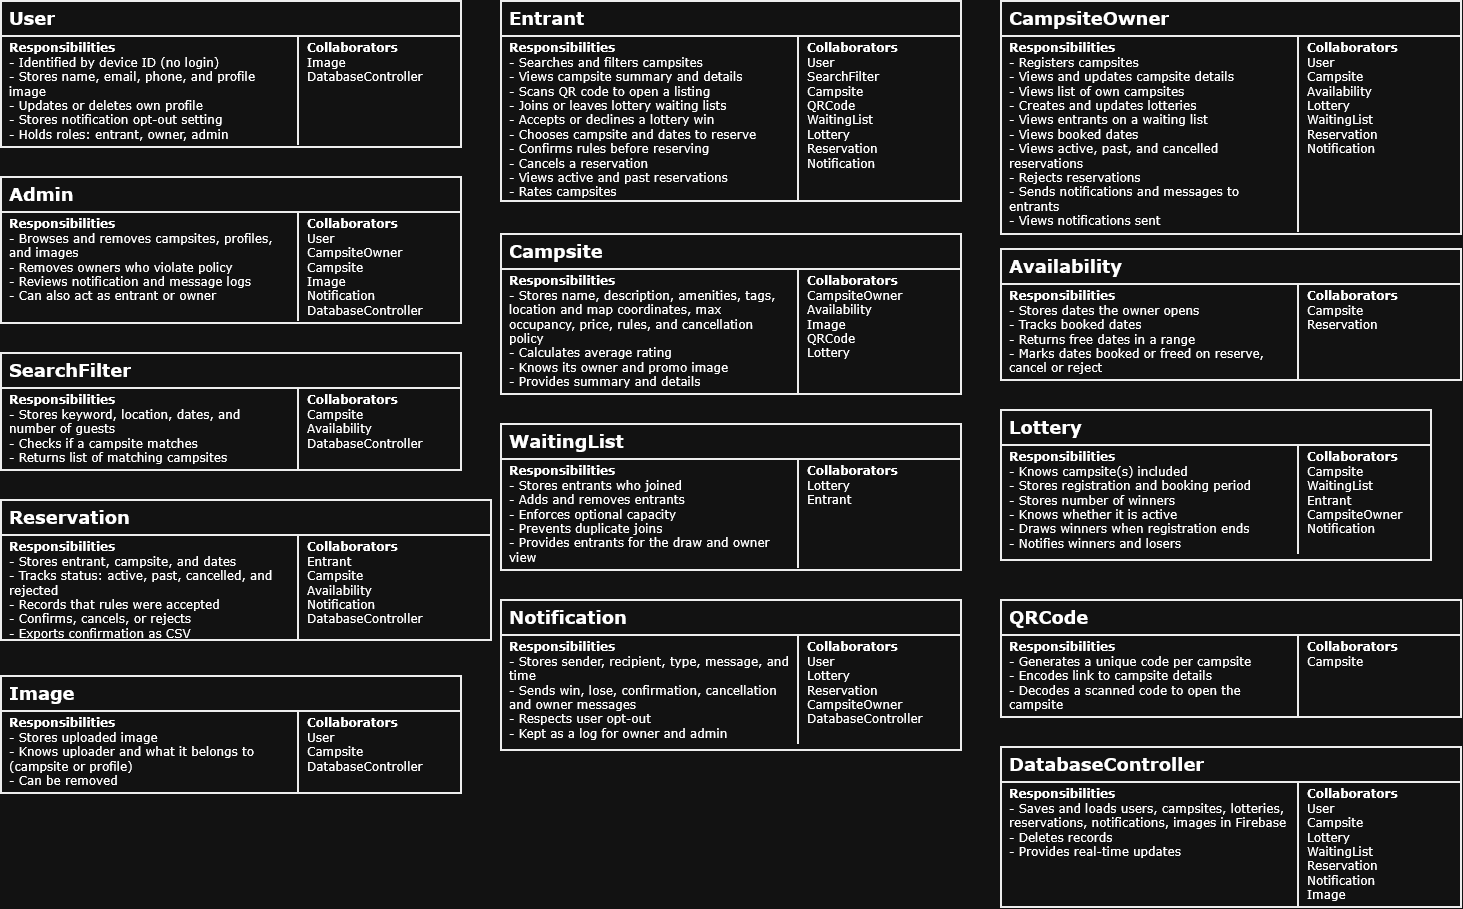

The diagram above was exported from draw.io. Its source (the exported page's mxGraphModel, read from the mxfile embedded in the PNG):
<mxGraphModel dx="1704" dy="939" grid="1" gridSize="10" guides="1" tooltips="1" connect="1" arrows="1" fold="1" page="1" pageScale="1" pageWidth="850" pageHeight="1100" math="0" shadow="0">
  <root>
    <mxCell id="0" />
    <mxCell id="1" parent="0" />
    <mxCell id="SGJYspdbRI00018uwqNs-1" parent="1" style="text;html=1;whiteSpace=wrap;autosize=1;overflow=fill;strokeColor=#000000;strokeWidth=2;fillColor=#FFFFFF;align=left;verticalAlign=top;spacing=0;fontFamily=Verdana;fontSize=12;" value="&lt;table style=&quot;width:100%;border-collapse:collapse;font-family:Verdana;font-size:12px;line-height:1.2;&quot;&gt;&lt;tbody&gt;&lt;tr&gt;&lt;td colspan=&quot;2&quot; style=&quot;border-bottom: 2px solid rgb(0, 0, 0); padding: 6px 8px; font-size: 18px;&quot;&gt;&lt;b&gt;User&lt;/b&gt;&lt;/td&gt;&lt;/tr&gt;&lt;tr&gt;&lt;td style=&quot;width: 280px; border-right: 2px solid rgb(0, 0, 0); padding: 4px 8px; vertical-align: top;&quot;&gt;&lt;b&gt;Responsibilities&lt;/b&gt;&lt;br&gt;- Identified by device ID (no login)&lt;br&gt;- Stores name, email, phone, and profile image&lt;br&gt;- Updates or deletes own profile&lt;br&gt;- Stores notification opt-out setting&lt;br&gt;- Holds roles: entrant, owner, admin&lt;/td&gt;&lt;td style=&quot;padding:4px 8px;vertical-align:top;&quot;&gt;&lt;b&gt;Collaborators&lt;/b&gt;&lt;br&gt;Image&lt;br&gt;DatabaseController&lt;/td&gt;&lt;/tr&gt;&lt;/tbody&gt;&lt;/table&gt;" vertex="1">
      <mxGeometry height="146" width="460" x="50" y="50" as="geometry" />
    </mxCell>
    <mxCell id="SGJYspdbRI00018uwqNs-2" parent="1" style="text;html=1;whiteSpace=wrap;autosize=1;overflow=fill;strokeColor=#000000;strokeWidth=2;fillColor=#FFFFFF;align=left;verticalAlign=top;spacing=0;fontFamily=Verdana;fontSize=12;" value="&lt;table style=&quot;width:100%;border-collapse:collapse;font-family:Verdana;font-size:12px;line-height:1.2;&quot;&gt;&lt;tr&gt;&lt;td colspan=&quot;2&quot; style=&quot;border-bottom:2px solid #000;padding:6px 8px;font-size:18px;&quot;&gt;&lt;b&gt;Entrant&lt;/b&gt;&lt;/td&gt;&lt;/tr&gt;&lt;tr&gt;&lt;td style=&quot;width:280px;border-right:2px solid #000;padding:4px 8px;vertical-align:top;&quot;&gt;&lt;b&gt;Responsibilities&lt;/b&gt;&lt;br&gt;- Searches and filters campsites&lt;br&gt;- Views campsite summary and details&lt;br&gt;- Scans QR code to open a listing&lt;br&gt;- Joins or leaves lottery waiting lists&lt;br&gt;- Accepts or declines a lottery win&lt;br&gt;- Chooses campsite and dates to reserve&lt;br&gt;- Confirms rules before reserving&lt;br&gt;- Cancels a reservation&lt;br&gt;- Views active and past reservations&lt;br&gt;- Rates campsites&lt;/td&gt;&lt;td style=&quot;padding:4px 8px;vertical-align:top;&quot;&gt;&lt;b&gt;Collaborators&lt;/b&gt;&lt;br&gt;User&lt;br&gt;SearchFilter&lt;br&gt;Campsite&lt;br&gt;QRCode&lt;br&gt;WaitingList&lt;br&gt;Lottery&lt;br&gt;Reservation&lt;br&gt;Notification&lt;/td&gt;&lt;/tr&gt;&lt;/table&gt;" vertex="1">
      <mxGeometry height="200" width="460" x="550" y="50" as="geometry" />
    </mxCell>
    <mxCell id="SGJYspdbRI00018uwqNs-3" parent="1" style="text;html=1;whiteSpace=wrap;autosize=1;overflow=fill;strokeColor=#000000;strokeWidth=2;fillColor=#FFFFFF;align=left;verticalAlign=top;spacing=0;fontFamily=Verdana;fontSize=12;" value="&lt;table style=&quot;width:100%;border-collapse:collapse;font-family:Verdana;font-size:12px;line-height:1.2;&quot;&gt;&lt;tbody&gt;&lt;tr&gt;&lt;td colspan=&quot;2&quot; style=&quot;border-bottom: 2px solid rgb(0, 0, 0); padding: 6px 8px; font-size: 18px;&quot;&gt;&lt;b&gt;CampsiteOwner&lt;/b&gt;&lt;/td&gt;&lt;/tr&gt;&lt;tr&gt;&lt;td style=&quot;width: 280px; border-right: 2px solid rgb(0, 0, 0); padding: 4px 8px; vertical-align: top;&quot;&gt;&lt;b&gt;Responsibilities&lt;/b&gt;&lt;br&gt;- Registers campsites&lt;br&gt;- Views and updates campsite details&lt;br&gt;- Views list of own campsites&lt;br&gt;- Creates and updates lotteries&lt;br&gt;- Views entrants on a waiting list&lt;br&gt;- Views booked dates&lt;br&gt;- Views active, past, and cancelled reservations&lt;br&gt;- Rejects reservations&lt;br&gt;- Sends notifications and messages to entrants&lt;br&gt;- Views notifications sent&lt;/td&gt;&lt;td style=&quot;padding:4px 8px;vertical-align:top;&quot;&gt;&lt;b&gt;Collaborators&lt;/b&gt;&lt;br&gt;User&lt;br&gt;Campsite&lt;br&gt;Availability&lt;br&gt;Lottery&lt;br&gt;WaitingList&lt;br&gt;Reservation&lt;br&gt;Notification&lt;/td&gt;&lt;/tr&gt;&lt;/tbody&gt;&lt;/table&gt;" vertex="1">
      <mxGeometry height="233" width="460" x="1050" y="50" as="geometry" />
    </mxCell>
    <mxCell id="SGJYspdbRI00018uwqNs-4" parent="1" style="text;html=1;whiteSpace=wrap;autosize=1;overflow=fill;strokeColor=#000000;strokeWidth=2;fillColor=#FFFFFF;align=left;verticalAlign=top;spacing=0;fontFamily=Verdana;fontSize=12;" value="&lt;table style=&quot;width:100%;border-collapse:collapse;font-family:Verdana;font-size:12px;line-height:1.2;&quot;&gt;&lt;tbody&gt;&lt;tr&gt;&lt;td colspan=&quot;2&quot; style=&quot;border-bottom: 2px solid rgb(0, 0, 0); padding: 6px 8px; font-size: 18px;&quot;&gt;&lt;b&gt;Admin&lt;/b&gt;&lt;/td&gt;&lt;/tr&gt;&lt;tr&gt;&lt;td style=&quot;width: 280px; border-right: 2px solid rgb(0, 0, 0); padding: 4px 8px; vertical-align: top;&quot;&gt;&lt;b&gt;Responsibilities&lt;/b&gt;&lt;br&gt;- Browses and removes campsites,&amp;nbsp;profiles, and images&lt;br&gt;- Removes owners who violate policy&lt;br&gt;- Reviews notification and message logs&lt;br&gt;- Can also act as entrant or owner&lt;/td&gt;&lt;td style=&quot;padding:4px 8px;vertical-align:top;&quot;&gt;&lt;b&gt;Collaborators&lt;/b&gt;&lt;br&gt;User&lt;br&gt;CampsiteOwner&lt;br&gt;Campsite&lt;br&gt;Image&lt;br&gt;Notification&lt;br&gt;DatabaseController&lt;/td&gt;&lt;/tr&gt;&lt;/tbody&gt;&lt;/table&gt;" vertex="1">
      <mxGeometry height="146" width="460" x="50" y="226" as="geometry" />
    </mxCell>
    <mxCell id="SGJYspdbRI00018uwqNs-5" parent="1" style="text;html=1;whiteSpace=wrap;autosize=1;overflow=fill;strokeColor=#000000;strokeWidth=2;fillColor=#FFFFFF;align=left;verticalAlign=top;spacing=0;fontFamily=Verdana;fontSize=12;" value="&lt;table style=&quot;width:100%;border-collapse:collapse;font-family:Verdana;font-size:12px;line-height:1.2;&quot;&gt;&lt;tbody&gt;&lt;tr&gt;&lt;td colspan=&quot;2&quot; style=&quot;border-bottom: 2px solid rgb(0, 0, 0); padding: 6px 8px; font-size: 18px;&quot;&gt;&lt;b&gt;Campsite&lt;/b&gt;&lt;/td&gt;&lt;/tr&gt;&lt;tr&gt;&lt;td style=&quot;width: 280px; border-right: 2px solid rgb(0, 0, 0); padding: 4px 8px; vertical-align: top;&quot;&gt;&lt;b&gt;Responsibilities&lt;/b&gt;&lt;br&gt;- Stores name, description, amenities, tags, location and map coordinates, max occupancy, price, rules, and cancellation policy&lt;br&gt;- Calculates average rating&lt;br&gt;- Knows its owner and promo image&lt;br&gt;- Provides summary and details&lt;/td&gt;&lt;td style=&quot;padding:4px 8px;vertical-align:top;&quot;&gt;&lt;b&gt;Collaborators&lt;/b&gt;&lt;br&gt;CampsiteOwner&lt;br&gt;Availability&lt;br&gt;Image&lt;br&gt;QRCode&lt;br&gt;Lottery&lt;/td&gt;&lt;/tr&gt;&lt;/tbody&gt;&lt;/table&gt;" vertex="1">
      <mxGeometry height="160" width="460" x="550" y="283" as="geometry" />
    </mxCell>
    <mxCell id="SGJYspdbRI00018uwqNs-6" parent="1" style="text;html=1;whiteSpace=wrap;autosize=1;overflow=fill;strokeColor=#000000;strokeWidth=2;fillColor=#FFFFFF;align=left;verticalAlign=top;spacing=0;fontFamily=Verdana;fontSize=12;" value="&lt;table style=&quot;width:100%;border-collapse:collapse;font-family:Verdana;font-size:12px;line-height:1.2;&quot;&gt;&lt;tr&gt;&lt;td colspan=&quot;2&quot; style=&quot;border-bottom:2px solid #000;padding:6px 8px;font-size:18px;&quot;&gt;&lt;b&gt;Availability&lt;/b&gt;&lt;/td&gt;&lt;/tr&gt;&lt;tr&gt;&lt;td style=&quot;width:280px;border-right:2px solid #000;padding:4px 8px;vertical-align:top;&quot;&gt;&lt;b&gt;Responsibilities&lt;/b&gt;&lt;br&gt;- Stores dates the owner opens&lt;br&gt;- Tracks booked dates&lt;br&gt;- Returns free dates in a range&lt;br&gt;- Marks dates booked or freed on reserve, cancel or reject&lt;/td&gt;&lt;td style=&quot;padding:4px 8px;vertical-align:top;&quot;&gt;&lt;b&gt;Collaborators&lt;/b&gt;&lt;br&gt;Campsite&lt;br&gt;Reservation&lt;/td&gt;&lt;/tr&gt;&lt;/table&gt;" vertex="1">
      <mxGeometry height="131" width="460" x="1050" y="298" as="geometry" />
    </mxCell>
    <mxCell id="SGJYspdbRI00018uwqNs-7" parent="1" style="text;html=1;whiteSpace=wrap;autosize=1;overflow=fill;strokeColor=#000000;strokeWidth=2;fillColor=#FFFFFF;align=left;verticalAlign=top;spacing=0;fontFamily=Verdana;fontSize=12;" value="&lt;table style=&quot;width:100%;border-collapse:collapse;font-family:Verdana;font-size:12px;line-height:1.2;&quot;&gt;&lt;tbody&gt;&lt;tr&gt;&lt;td colspan=&quot;2&quot; style=&quot;border-bottom: 2px solid rgb(0, 0, 0); padding: 6px 8px; font-size: 18px;&quot;&gt;&lt;b&gt;SearchFilter&lt;/b&gt;&lt;/td&gt;&lt;/tr&gt;&lt;tr&gt;&lt;td style=&quot;width: 280px; border-right: 2px solid rgb(0, 0, 0); padding: 4px 8px; vertical-align: top;&quot;&gt;&lt;b&gt;Responsibilities&lt;/b&gt;&lt;br&gt;- Stores keyword, location, dates, and number of guests&lt;br&gt;- Checks if a campsite matches&lt;br&gt;- Returns list of matching campsites&lt;/td&gt;&lt;td style=&quot;padding:4px 8px;vertical-align:top;&quot;&gt;&lt;b&gt;Collaborators&lt;/b&gt;&lt;br&gt;Campsite&lt;br&gt;Availability&lt;br&gt;DatabaseController&lt;/td&gt;&lt;/tr&gt;&lt;/tbody&gt;&lt;/table&gt;" vertex="1">
      <mxGeometry height="117" width="460" x="50" y="402" as="geometry" />
    </mxCell>
    <mxCell id="SGJYspdbRI00018uwqNs-8" parent="1" style="text;html=1;whiteSpace=wrap;autosize=1;overflow=fill;strokeColor=#000000;strokeWidth=2;fillColor=#FFFFFF;align=left;verticalAlign=top;spacing=0;fontFamily=Verdana;fontSize=12;" value="&lt;table style=&quot;width:100%;border-collapse:collapse;font-family:Verdana;font-size:12px;line-height:1.2;&quot;&gt;&lt;tbody&gt;&lt;tr&gt;&lt;td colspan=&quot;2&quot; style=&quot;border-bottom: 2px solid rgb(0, 0, 0); padding: 6px 8px; font-size: 18px;&quot;&gt;&lt;b&gt;Lottery&lt;/b&gt;&lt;/td&gt;&lt;/tr&gt;&lt;tr&gt;&lt;td style=&quot;width: 280px; border-right: 2px solid rgb(0, 0, 0); padding: 4px 8px; vertical-align: top;&quot;&gt;&lt;b&gt;Responsibilities&lt;/b&gt;&lt;br&gt;- Knows campsite(s) included&lt;br&gt;- Stores registration and booking period&lt;br&gt;- Stores number of winners&lt;br&gt;- Knows whether it is active&lt;br&gt;- Draws winners when registration ends&lt;br&gt;- Notifies winners and losers&lt;/td&gt;&lt;td style=&quot;padding:4px 8px;vertical-align:top;&quot;&gt;&lt;b&gt;Collaborators&lt;/b&gt;&lt;br&gt;Campsite&lt;br&gt;WaitingList&lt;br&gt;Entrant&lt;br&gt;CampsiteOwner&lt;br&gt;Notification&lt;/td&gt;&lt;/tr&gt;&lt;/tbody&gt;&lt;/table&gt;" vertex="1">
      <mxGeometry height="150" width="430" x="1050" y="459" as="geometry" />
    </mxCell>
    <mxCell id="SGJYspdbRI00018uwqNs-9" parent="1" style="text;html=1;whiteSpace=wrap;autosize=1;overflow=fill;strokeColor=#000000;strokeWidth=2;fillColor=#FFFFFF;align=left;verticalAlign=top;spacing=0;fontFamily=Verdana;fontSize=12;" value="&lt;table style=&quot;width:100%;border-collapse:collapse;font-family:Verdana;font-size:12px;line-height:1.2;&quot;&gt;&lt;tr&gt;&lt;td colspan=&quot;2&quot; style=&quot;border-bottom:2px solid #000;padding:6px 8px;font-size:18px;&quot;&gt;&lt;b&gt;WaitingList&lt;/b&gt;&lt;/td&gt;&lt;/tr&gt;&lt;tr&gt;&lt;td style=&quot;width:280px;border-right:2px solid #000;padding:4px 8px;vertical-align:top;&quot;&gt;&lt;b&gt;Responsibilities&lt;/b&gt;&lt;br&gt;- Stores entrants who joined&lt;br&gt;- Adds and removes entrants&lt;br&gt;- Enforces optional capacity&lt;br&gt;- Prevents duplicate joins&lt;br&gt;- Provides entrants for the draw and owner view&lt;/td&gt;&lt;td style=&quot;padding:4px 8px;vertical-align:top;&quot;&gt;&lt;b&gt;Collaborators&lt;/b&gt;&lt;br&gt;Lottery&lt;br&gt;Entrant&lt;/td&gt;&lt;/tr&gt;&lt;/table&gt;" vertex="1">
      <mxGeometry height="146" width="460" x="550" y="473" as="geometry" />
    </mxCell>
    <mxCell id="SGJYspdbRI00018uwqNs-10" parent="1" style="text;html=1;whiteSpace=wrap;autosize=1;overflow=fill;strokeColor=#000000;strokeWidth=2;fillColor=#FFFFFF;align=left;verticalAlign=top;spacing=0;fontFamily=Verdana;fontSize=12;" value="&lt;table style=&quot;width:100%;border-collapse:collapse;font-family:Verdana;font-size:12px;line-height:1.2;&quot;&gt;&lt;tbody&gt;&lt;tr&gt;&lt;td colspan=&quot;2&quot; style=&quot;border-bottom: 2px solid rgb(0, 0, 0); padding: 6px 8px; font-size: 18px;&quot;&gt;&lt;b&gt;Reservation&lt;/b&gt;&lt;/td&gt;&lt;/tr&gt;&lt;tr&gt;&lt;td style=&quot;width: 280px; border-right: 2px solid rgb(0, 0, 0); padding: 4px 8px; vertical-align: top;&quot;&gt;&lt;b&gt;Responsibilities&lt;/b&gt;&lt;br&gt;- Stores entrant, campsite, and dates&lt;br&gt;- Tracks status: active, past, cancelled, and rejected&lt;br&gt;- Records that rules were accepted&lt;br&gt;- Confirms, cancels, or rejects&lt;br&gt;- Exports confirmation as CSV&lt;/td&gt;&lt;td style=&quot;padding:4px 8px;vertical-align:top;&quot;&gt;&lt;b&gt;Collaborators&lt;/b&gt;&lt;br&gt;Entrant&lt;br&gt;Campsite&lt;br&gt;Availability&lt;br&gt;Notification&lt;br&gt;DatabaseController&lt;/td&gt;&lt;/tr&gt;&lt;/tbody&gt;&lt;/table&gt;" vertex="1">
      <mxGeometry height="140" width="490" x="50" y="549" as="geometry" />
    </mxCell>
    <mxCell id="SGJYspdbRI00018uwqNs-11" parent="1" style="text;html=1;whiteSpace=wrap;autosize=1;overflow=fill;strokeColor=#000000;strokeWidth=2;fillColor=#FFFFFF;align=left;verticalAlign=top;spacing=0;fontFamily=Verdana;fontSize=12;" value="&lt;table style=&quot;width:100%;border-collapse:collapse;font-family:Verdana;font-size:12px;line-height:1.2;&quot;&gt;&lt;tbody&gt;&lt;tr&gt;&lt;td colspan=&quot;2&quot; style=&quot;border-bottom: 2px solid rgb(0, 0, 0); padding: 6px 8px; font-size: 18px;&quot;&gt;&lt;b&gt;Notification&lt;/b&gt;&lt;/td&gt;&lt;/tr&gt;&lt;tr&gt;&lt;td style=&quot;width: 280px; border-right: 2px solid rgb(0, 0, 0); padding: 4px 8px; vertical-align: top;&quot;&gt;&lt;b&gt;Responsibilities&lt;/b&gt;&lt;br&gt;- Stores sender, recipient, type, message, and time&lt;br&gt;- Sends win, lose, confirmation, cancellation and owner messages&lt;br&gt;- Respects user opt-out&lt;br&gt;- Kept as a log for owner and admin&lt;/td&gt;&lt;td style=&quot;padding:4px 8px;vertical-align:top;&quot;&gt;&lt;b&gt;Collaborators&lt;/b&gt;&lt;br&gt;User&lt;br&gt;Lottery&lt;br&gt;Reservation&lt;br&gt;CampsiteOwner&lt;br&gt;DatabaseController&lt;/td&gt;&lt;/tr&gt;&lt;/tbody&gt;&lt;/table&gt;" vertex="1">
      <mxGeometry height="150" width="460" x="550" y="649" as="geometry" />
    </mxCell>
    <mxCell id="SGJYspdbRI00018uwqNs-12" parent="1" style="text;html=1;whiteSpace=wrap;autosize=1;overflow=fill;strokeColor=#000000;strokeWidth=2;fillColor=#FFFFFF;align=left;verticalAlign=top;spacing=0;fontFamily=Verdana;fontSize=12;" value="&lt;table style=&quot;width:100%;border-collapse:collapse;font-family:Verdana;font-size:12px;line-height:1.2;&quot;&gt;&lt;tr&gt;&lt;td colspan=&quot;2&quot; style=&quot;border-bottom:2px solid #000;padding:6px 8px;font-size:18px;&quot;&gt;&lt;b&gt;QRCode&lt;/b&gt;&lt;/td&gt;&lt;/tr&gt;&lt;tr&gt;&lt;td style=&quot;width:280px;border-right:2px solid #000;padding:4px 8px;vertical-align:top;&quot;&gt;&lt;b&gt;Responsibilities&lt;/b&gt;&lt;br&gt;- Generates a unique code per campsite&lt;br&gt;- Encodes link to campsite details&lt;br&gt;- Decodes a scanned code to open the campsite&lt;/td&gt;&lt;td style=&quot;padding:4px 8px;vertical-align:top;&quot;&gt;&lt;b&gt;Collaborators&lt;/b&gt;&lt;br&gt;Campsite&lt;/td&gt;&lt;/tr&gt;&lt;/table&gt;" vertex="1">
      <mxGeometry height="117" width="460" x="1050" y="649" as="geometry" />
    </mxCell>
    <mxCell id="SGJYspdbRI00018uwqNs-13" parent="1" style="text;html=1;whiteSpace=wrap;autosize=1;overflow=fill;strokeColor=#000000;strokeWidth=2;fillColor=#FFFFFF;align=left;verticalAlign=top;spacing=0;fontFamily=Verdana;fontSize=12;" value="&lt;table style=&quot;width:100%;border-collapse:collapse;font-family:Verdana;font-size:12px;line-height:1.2;&quot;&gt;&lt;tr&gt;&lt;td colspan=&quot;2&quot; style=&quot;border-bottom:2px solid #000;padding:6px 8px;font-size:18px;&quot;&gt;&lt;b&gt;Image&lt;/b&gt;&lt;/td&gt;&lt;/tr&gt;&lt;tr&gt;&lt;td style=&quot;width:280px;border-right:2px solid #000;padding:4px 8px;vertical-align:top;&quot;&gt;&lt;b&gt;Responsibilities&lt;/b&gt;&lt;br&gt;- Stores uploaded image&lt;br&gt;- Knows uploader and what it belongs to (campsite or profile)&lt;br&gt;- Can be removed&lt;/td&gt;&lt;td style=&quot;padding:4px 8px;vertical-align:top;&quot;&gt;&lt;b&gt;Collaborators&lt;/b&gt;&lt;br&gt;User&lt;br&gt;Campsite&lt;br&gt;DatabaseController&lt;/td&gt;&lt;/tr&gt;&lt;/table&gt;" vertex="1">
      <mxGeometry height="117" width="460" x="50" y="725" as="geometry" />
    </mxCell>
    <mxCell id="SGJYspdbRI00018uwqNs-14" parent="1" style="text;html=1;whiteSpace=wrap;autosize=1;overflow=fill;strokeColor=#000000;strokeWidth=2;fillColor=#FFFFFF;align=left;verticalAlign=top;spacing=0;fontFamily=Verdana;fontSize=12;" value="&lt;table style=&quot;width:100%;border-collapse:collapse;font-family:Verdana;font-size:12px;line-height:1.2;&quot;&gt;&lt;tr&gt;&lt;td colspan=&quot;2&quot; style=&quot;border-bottom:2px solid #000;padding:6px 8px;font-size:18px;&quot;&gt;&lt;b&gt;DatabaseController&lt;/b&gt;&lt;/td&gt;&lt;/tr&gt;&lt;tr&gt;&lt;td style=&quot;width:280px;border-right:2px solid #000;padding:4px 8px;vertical-align:top;&quot;&gt;&lt;b&gt;Responsibilities&lt;/b&gt;&lt;br&gt;- Saves and loads users, campsites, lotteries, reservations, notifications, images in Firebase&lt;br&gt;- Deletes records&lt;br&gt;- Provides real-time updates&lt;/td&gt;&lt;td style=&quot;padding:4px 8px;vertical-align:top;&quot;&gt;&lt;b&gt;Collaborators&lt;/b&gt;&lt;br&gt;User&lt;br&gt;Campsite&lt;br&gt;Lottery&lt;br&gt;WaitingList&lt;br&gt;Reservation&lt;br&gt;Notification&lt;br&gt;Image&lt;/td&gt;&lt;/tr&gt;&lt;/table&gt;" vertex="1">
      <mxGeometry height="160" width="460" x="1050" y="796" as="geometry" />
    </mxCell>
  </root>
</mxGraphModel>